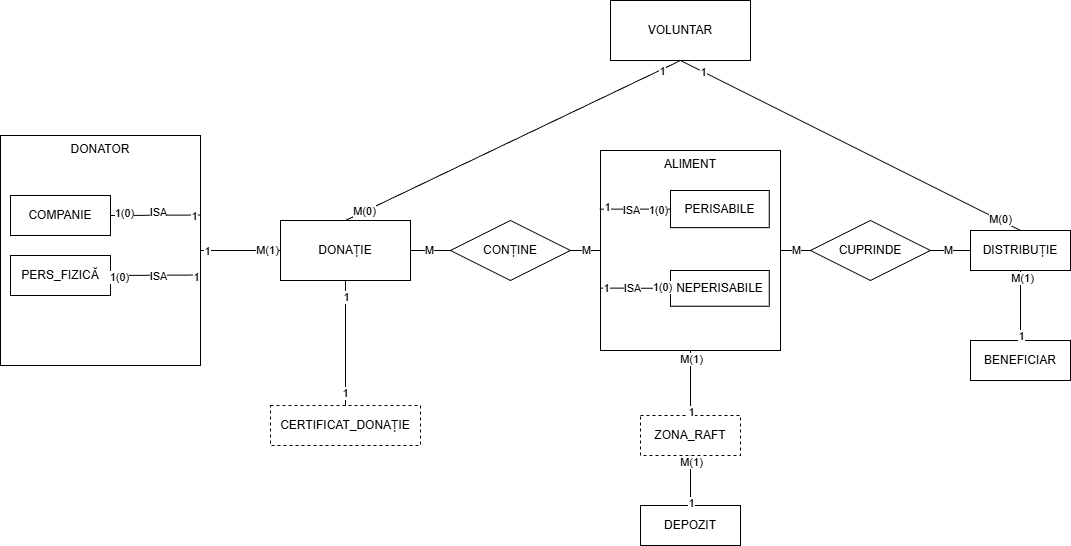

The diagram above was exported from draw.io. Its source (the exported page's mxGraphModel, read from the mxfile embedded in the PNG):
<mxGraphModel dx="1383" dy="874" grid="1" gridSize="10" guides="1" tooltips="1" connect="1" arrows="1" fold="1" page="1" pageScale="1" pageWidth="1100" pageHeight="850" math="0" shadow="0">
  <root>
    <mxCell id="0" />
    <mxCell id="1" parent="0" />
    <mxCell id="33" value="" style="group" vertex="1" connectable="0" parent="1">
      <mxGeometry x="20" y="300" width="200" height="230" as="geometry" />
    </mxCell>
    <mxCell id="30" value="DONATOR" style="rounded=0;whiteSpace=wrap;html=1;verticalAlign=top;" vertex="1" parent="33">
      <mxGeometry width="200" height="229.99999999999997" as="geometry" />
    </mxCell>
    <mxCell id="31" value="COMPANIE" style="whiteSpace=wrap;html=1;align=center;" vertex="1" parent="33">
      <mxGeometry x="10" y="59.99999999999999" width="100" height="39.99999999999999" as="geometry" />
    </mxCell>
    <mxCell id="32" value="PERS_FIZICĂ" style="whiteSpace=wrap;html=1;align=center;" vertex="1" parent="33">
      <mxGeometry x="10" y="119.99999999999999" width="100" height="39.99999999999999" as="geometry" />
    </mxCell>
    <mxCell id="34" value="" style="endArrow=none;html=1;rounded=0;exitX=1;exitY=0.5;exitDx=0;exitDy=0;" edge="1" parent="33" source="31">
      <mxGeometry relative="1" as="geometry">
        <mxPoint x="130" y="80" as="sourcePoint" />
        <mxPoint x="200" y="79.5" as="targetPoint" />
      </mxGeometry>
    </mxCell>
    <mxCell id="35" value="ISA" style="edgeLabel;html=1;align=center;verticalAlign=middle;resizable=0;points=[];" vertex="1" connectable="0" parent="34">
      <mxGeometry x="0.0559" y="3" relative="1" as="geometry">
        <mxPoint as="offset" />
      </mxGeometry>
    </mxCell>
    <mxCell id="107" value="1" style="edgeLabel;html=1;align=center;verticalAlign=middle;resizable=0;points=[];" vertex="1" connectable="0" parent="34">
      <mxGeometry x="0.8734" y="-1" relative="1" as="geometry">
        <mxPoint as="offset" />
      </mxGeometry>
    </mxCell>
    <mxCell id="108" value="1(0)" style="edgeLabel;html=1;align=center;verticalAlign=middle;resizable=0;points=[];" vertex="1" connectable="0" parent="34">
      <mxGeometry x="-0.6988" y="3" relative="1" as="geometry">
        <mxPoint as="offset" />
      </mxGeometry>
    </mxCell>
    <mxCell id="36" value="" style="endArrow=none;html=1;rounded=0;exitX=1;exitY=0.5;exitDx=0;exitDy=0;" edge="1" parent="33" source="32">
      <mxGeometry relative="1" as="geometry">
        <mxPoint x="150" y="140" as="sourcePoint" />
        <mxPoint x="200" y="139.5" as="targetPoint" />
      </mxGeometry>
    </mxCell>
    <mxCell id="37" value="ISA" style="edgeLabel;html=1;align=center;verticalAlign=middle;resizable=0;points=[];" vertex="1" connectable="0" parent="36">
      <mxGeometry x="0.0554" y="-1" relative="1" as="geometry">
        <mxPoint as="offset" />
      </mxGeometry>
    </mxCell>
    <mxCell id="109" value="1" style="edgeLabel;html=1;align=center;verticalAlign=middle;resizable=0;points=[];" vertex="1" connectable="0" parent="36">
      <mxGeometry x="0.8812" y="-2" relative="1" as="geometry">
        <mxPoint as="offset" />
      </mxGeometry>
    </mxCell>
    <mxCell id="110" value="1(0)" style="edgeLabel;html=1;align=center;verticalAlign=middle;resizable=0;points=[];" vertex="1" connectable="0" parent="36">
      <mxGeometry x="-0.8117" y="-1" relative="1" as="geometry">
        <mxPoint as="offset" />
      </mxGeometry>
    </mxCell>
    <mxCell id="3" value="DONAȚIE" style="whiteSpace=wrap;html=1;align=center;" vertex="1" parent="1">
      <mxGeometry x="300" y="385" width="130" height="60" as="geometry" />
    </mxCell>
    <mxCell id="38" value="" style="endArrow=none;html=1;rounded=0;entryX=0;entryY=0.5;entryDx=0;entryDy=0;exitX=1;exitY=0.5;exitDx=0;exitDy=0;" edge="1" parent="1" source="30" target="3">
      <mxGeometry relative="1" as="geometry">
        <mxPoint x="230" y="460" as="sourcePoint" />
        <mxPoint x="290" y="455" as="targetPoint" />
      </mxGeometry>
    </mxCell>
    <mxCell id="57" value="1" style="edgeLabel;html=1;align=center;verticalAlign=middle;resizable=0;points=[];" vertex="1" connectable="0" parent="38">
      <mxGeometry x="-0.8479" relative="1" as="geometry">
        <mxPoint as="offset" />
      </mxGeometry>
    </mxCell>
    <mxCell id="121" value="M(1)" style="edgeLabel;html=1;align=center;verticalAlign=middle;resizable=0;points=[];" vertex="1" connectable="0" parent="38">
      <mxGeometry x="0.6712" y="1" relative="1" as="geometry">
        <mxPoint as="offset" />
      </mxGeometry>
    </mxCell>
    <mxCell id="40" value="CONȚINE" style="shape=rhombus;perimeter=rhombusPerimeter;whiteSpace=wrap;html=1;align=center;" vertex="1" parent="1">
      <mxGeometry x="470" y="385" width="120" height="60" as="geometry" />
    </mxCell>
    <mxCell id="41" value="" style="endArrow=none;html=1;rounded=0;entryX=0;entryY=0.5;entryDx=0;entryDy=0;exitX=1;exitY=0.5;exitDx=0;exitDy=0;" edge="1" parent="1" source="3" target="40">
      <mxGeometry relative="1" as="geometry">
        <mxPoint x="440" y="495" as="sourcePoint" />
        <mxPoint x="600" y="494.40999999999997" as="targetPoint" />
      </mxGeometry>
    </mxCell>
    <mxCell id="117" value="M" style="edgeLabel;html=1;align=center;verticalAlign=middle;resizable=0;points=[];" vertex="1" connectable="0" parent="41">
      <mxGeometry x="-0.091" y="1" relative="1" as="geometry">
        <mxPoint as="offset" />
      </mxGeometry>
    </mxCell>
    <mxCell id="43" value="" style="endArrow=none;html=1;rounded=0;exitX=1;exitY=0.5;exitDx=0;exitDy=0;entryX=0;entryY=0.5;entryDx=0;entryDy=0;" edge="1" parent="1" source="40" target="42">
      <mxGeometry relative="1" as="geometry">
        <mxPoint x="670" y="575" as="sourcePoint" />
        <mxPoint x="830" y="575" as="targetPoint" />
      </mxGeometry>
    </mxCell>
    <mxCell id="118" value="M" style="edgeLabel;html=1;align=center;verticalAlign=middle;resizable=0;points=[];" vertex="1" connectable="0" parent="43">
      <mxGeometry x="0.041" y="1" relative="1" as="geometry">
        <mxPoint as="offset" />
      </mxGeometry>
    </mxCell>
    <mxCell id="44" value="ZONA_RAFT" style="whiteSpace=wrap;html=1;align=center;dashed=1;" vertex="1" parent="1">
      <mxGeometry x="660" y="580" width="100" height="40" as="geometry" />
    </mxCell>
    <mxCell id="45" value="DEPOZIT" style="whiteSpace=wrap;html=1;align=center;" vertex="1" parent="1">
      <mxGeometry x="660" y="670" width="100" height="40" as="geometry" />
    </mxCell>
    <mxCell id="46" value="" style="endArrow=none;html=1;rounded=0;entryX=0.5;entryY=1;entryDx=0;entryDy=0;exitX=0.5;exitY=0;exitDx=0;exitDy=0;" edge="1" parent="1" source="44" target="42">
      <mxGeometry relative="1" as="geometry">
        <mxPoint x="600" y="575" as="sourcePoint" />
        <mxPoint x="760" y="575" as="targetPoint" />
      </mxGeometry>
    </mxCell>
    <mxCell id="62" value="1" style="edgeLabel;html=1;align=center;verticalAlign=middle;resizable=0;points=[];" vertex="1" connectable="0" parent="46">
      <mxGeometry x="-0.8809" relative="1" as="geometry">
        <mxPoint as="offset" />
      </mxGeometry>
    </mxCell>
    <mxCell id="125" value="M(1)" style="edgeLabel;html=1;align=center;verticalAlign=middle;resizable=0;points=[];" vertex="1" connectable="0" parent="46">
      <mxGeometry x="0.7339" relative="1" as="geometry">
        <mxPoint as="offset" />
      </mxGeometry>
    </mxCell>
    <mxCell id="47" value="" style="endArrow=none;html=1;rounded=0;entryX=0.5;entryY=1;entryDx=0;entryDy=0;exitX=0.5;exitY=0;exitDx=0;exitDy=0;" edge="1" parent="1" source="45" target="44">
      <mxGeometry relative="1" as="geometry">
        <mxPoint x="600" y="575" as="sourcePoint" />
        <mxPoint x="760" y="575" as="targetPoint" />
      </mxGeometry>
    </mxCell>
    <mxCell id="64" value="1" style="edgeLabel;html=1;align=center;verticalAlign=middle;resizable=0;points=[];" vertex="1" connectable="0" parent="47">
      <mxGeometry x="-0.8925" relative="1" as="geometry">
        <mxPoint as="offset" />
      </mxGeometry>
    </mxCell>
    <mxCell id="126" value="M(1)" style="edgeLabel;html=1;align=center;verticalAlign=middle;resizable=0;points=[];" vertex="1" connectable="0" parent="47">
      <mxGeometry x="0.7305" relative="1" as="geometry">
        <mxPoint as="offset" />
      </mxGeometry>
    </mxCell>
    <mxCell id="48" value="CUPRINDE" style="shape=rhombus;perimeter=rhombusPerimeter;whiteSpace=wrap;html=1;align=center;" vertex="1" parent="1">
      <mxGeometry x="830" y="385" width="120" height="60" as="geometry" />
    </mxCell>
    <mxCell id="49" value="" style="endArrow=none;html=1;rounded=0;entryX=0;entryY=0.5;entryDx=0;entryDy=0;exitX=1;exitY=0.5;exitDx=0;exitDy=0;" edge="1" parent="1" source="42" target="48">
      <mxGeometry relative="1" as="geometry">
        <mxPoint x="450" y="555" as="sourcePoint" />
        <mxPoint x="610" y="555" as="targetPoint" />
      </mxGeometry>
    </mxCell>
    <mxCell id="119" value="M" style="edgeLabel;html=1;align=center;verticalAlign=middle;resizable=0;points=[];" vertex="1" connectable="0" parent="49">
      <mxGeometry x="0.04" y="1" relative="1" as="geometry">
        <mxPoint as="offset" />
      </mxGeometry>
    </mxCell>
    <mxCell id="50" value="DISTRIBUȚIE" style="whiteSpace=wrap;html=1;align=center;" vertex="1" parent="1">
      <mxGeometry x="990" y="395" width="100" height="40" as="geometry" />
    </mxCell>
    <mxCell id="51" value="" style="endArrow=none;html=1;rounded=0;entryX=1;entryY=0.5;entryDx=0;entryDy=0;exitX=0;exitY=0.5;exitDx=0;exitDy=0;" edge="1" parent="1" source="50" target="48">
      <mxGeometry relative="1" as="geometry">
        <mxPoint x="850" y="555" as="sourcePoint" />
        <mxPoint x="1010" y="555" as="targetPoint" />
      </mxGeometry>
    </mxCell>
    <mxCell id="120" value="M" style="edgeLabel;html=1;align=center;verticalAlign=middle;resizable=0;points=[];" vertex="1" connectable="0" parent="51">
      <mxGeometry x="0.14" y="-1" relative="1" as="geometry">
        <mxPoint as="offset" />
      </mxGeometry>
    </mxCell>
    <mxCell id="52" value="BENEFICIAR" style="whiteSpace=wrap;html=1;align=center;" vertex="1" parent="1">
      <mxGeometry x="990" y="505" width="100" height="40" as="geometry" />
    </mxCell>
    <mxCell id="53" value="" style="endArrow=none;html=1;rounded=0;entryX=0.5;entryY=1;entryDx=0;entryDy=0;exitX=0.5;exitY=0;exitDx=0;exitDy=0;" edge="1" parent="1" source="52" target="50">
      <mxGeometry relative="1" as="geometry">
        <mxPoint x="820" y="625" as="sourcePoint" />
        <mxPoint x="980" y="625" as="targetPoint" />
      </mxGeometry>
    </mxCell>
    <mxCell id="69" value="1" style="edgeLabel;html=1;align=center;verticalAlign=middle;resizable=0;points=[];" vertex="1" connectable="0" parent="53">
      <mxGeometry x="-0.8683" relative="1" as="geometry">
        <mxPoint as="offset" />
      </mxGeometry>
    </mxCell>
    <mxCell id="122" value="M(1)" style="edgeLabel;html=1;align=center;verticalAlign=middle;resizable=0;points=[];" vertex="1" connectable="0" parent="53">
      <mxGeometry x="0.7811" y="-1" relative="1" as="geometry">
        <mxPoint as="offset" />
      </mxGeometry>
    </mxCell>
    <mxCell id="81" value="" style="group" vertex="1" connectable="0" parent="1">
      <mxGeometry x="620" y="315" width="180" height="200" as="geometry" />
    </mxCell>
    <mxCell id="42" value="ALIMENT" style="whiteSpace=wrap;html=1;align=center;verticalAlign=top;" vertex="1" parent="81">
      <mxGeometry width="180" height="200" as="geometry" />
    </mxCell>
    <mxCell id="70" value="PERISABILE" style="whiteSpace=wrap;html=1;align=center;" vertex="1" parent="81">
      <mxGeometry x="70" y="40" width="98.75" height="37.14" as="geometry" />
    </mxCell>
    <mxCell id="71" value="NEPERISABILE" style="whiteSpace=wrap;html=1;align=center;" vertex="1" parent="81">
      <mxGeometry x="70" y="120" width="98.75" height="35.71" as="geometry" />
    </mxCell>
    <mxCell id="82" value="" style="endArrow=none;html=1;rounded=0;entryX=0;entryY=0.5;entryDx=0;entryDy=0;exitX=0;exitY=0.688;exitDx=0;exitDy=0;exitPerimeter=0;" edge="1" parent="81" source="42" target="71">
      <mxGeometry relative="1" as="geometry">
        <mxPoint x="-40" y="130" as="sourcePoint" />
        <mxPoint x="120" y="130" as="targetPoint" />
      </mxGeometry>
    </mxCell>
    <mxCell id="85" value="ISA" style="edgeLabel;html=1;align=center;verticalAlign=middle;resizable=0;points=[];" vertex="1" connectable="0" parent="82">
      <mxGeometry x="-0.1143" relative="1" as="geometry">
        <mxPoint as="offset" />
      </mxGeometry>
    </mxCell>
    <mxCell id="114" value="1" style="edgeLabel;html=1;align=center;verticalAlign=middle;resizable=0;points=[];" vertex="1" connectable="0" parent="82">
      <mxGeometry x="-0.8488" relative="1" as="geometry">
        <mxPoint as="offset" />
      </mxGeometry>
    </mxCell>
    <mxCell id="116" value="1(0)" style="edgeLabel;html=1;align=center;verticalAlign=middle;resizable=0;points=[];" vertex="1" connectable="0" parent="82">
      <mxGeometry x="0.7463" y="1" relative="1" as="geometry">
        <mxPoint as="offset" />
      </mxGeometry>
    </mxCell>
    <mxCell id="83" value="" style="endArrow=none;html=1;rounded=0;entryX=0;entryY=0.5;entryDx=0;entryDy=0;exitX=-0.005;exitY=0.293;exitDx=0;exitDy=0;exitPerimeter=0;" edge="1" parent="81" source="42" target="70">
      <mxGeometry relative="1" as="geometry">
        <mxPoint x="-40" y="130" as="sourcePoint" />
        <mxPoint x="120" y="130" as="targetPoint" />
      </mxGeometry>
    </mxCell>
    <mxCell id="84" value="ISA" style="edgeLabel;html=1;align=center;verticalAlign=middle;resizable=0;points=[];" vertex="1" connectable="0" parent="83">
      <mxGeometry x="-0.1178" y="-1" relative="1" as="geometry">
        <mxPoint as="offset" />
      </mxGeometry>
    </mxCell>
    <mxCell id="111" value="1" style="edgeLabel;html=1;align=center;verticalAlign=middle;resizable=0;points=[];" vertex="1" connectable="0" parent="83">
      <mxGeometry x="-0.7758" y="2" relative="1" as="geometry">
        <mxPoint as="offset" />
      </mxGeometry>
    </mxCell>
    <mxCell id="112" value="1(0)" style="edgeLabel;html=1;align=center;verticalAlign=middle;resizable=0;points=[];" vertex="1" connectable="0" parent="83">
      <mxGeometry x="0.648" y="-1" relative="1" as="geometry">
        <mxPoint as="offset" />
      </mxGeometry>
    </mxCell>
    <mxCell id="87" value="VOLUNTAR" style="whiteSpace=wrap;html=1;align=center;" vertex="1" parent="1">
      <mxGeometry x="630" y="165" width="140" height="60" as="geometry" />
    </mxCell>
    <mxCell id="88" value="" style="endArrow=none;html=1;rounded=0;exitX=0.5;exitY=0;exitDx=0;exitDy=0;entryX=0.5;entryY=1;entryDx=0;entryDy=0;" edge="1" parent="1" source="3" target="87">
      <mxGeometry relative="1" as="geometry">
        <mxPoint x="300" y="295" as="sourcePoint" />
        <mxPoint x="700" y="265" as="targetPoint" />
      </mxGeometry>
    </mxCell>
    <mxCell id="123" value="M(0)" style="edgeLabel;html=1;align=center;verticalAlign=middle;resizable=0;points=[];" vertex="1" connectable="0" parent="88">
      <mxGeometry x="-0.8852" y="1" relative="1" as="geometry">
        <mxPoint as="offset" />
      </mxGeometry>
    </mxCell>
    <mxCell id="129" value="1" style="edgeLabel;html=1;align=center;verticalAlign=middle;resizable=0;points=[];" vertex="1" connectable="0" parent="88">
      <mxGeometry x="0.8829" y="-1" relative="1" as="geometry">
        <mxPoint as="offset" />
      </mxGeometry>
    </mxCell>
    <mxCell id="89" value="" style="endArrow=none;html=1;rounded=0;entryX=0.5;entryY=0;entryDx=0;entryDy=0;exitX=0.5;exitY=1;exitDx=0;exitDy=0;" edge="1" parent="1" source="87" target="50">
      <mxGeometry relative="1" as="geometry">
        <mxPoint x="700" y="265" as="sourcePoint" />
        <mxPoint x="900" y="235" as="targetPoint" />
      </mxGeometry>
    </mxCell>
    <mxCell id="124" value="M(0)" style="edgeLabel;html=1;align=center;verticalAlign=middle;resizable=0;points=[];" vertex="1" connectable="0" parent="89">
      <mxGeometry x="0.8739" y="1" relative="1" as="geometry">
        <mxPoint as="offset" />
      </mxGeometry>
    </mxCell>
    <mxCell id="130" value="1" style="edgeLabel;html=1;align=center;verticalAlign=middle;resizable=0;points=[];" vertex="1" connectable="0" parent="89">
      <mxGeometry x="-0.8693" relative="1" as="geometry">
        <mxPoint as="offset" />
      </mxGeometry>
    </mxCell>
    <mxCell id="99" value="CERTIFICAT_DONAȚIE" style="whiteSpace=wrap;html=1;align=center;dashed=1;" vertex="1" parent="1">
      <mxGeometry x="290" y="570" width="150" height="40" as="geometry" />
    </mxCell>
    <mxCell id="101" value="" style="endArrow=none;html=1;rounded=0;exitX=0.5;exitY=1;exitDx=0;exitDy=0;entryX=0.5;entryY=0;entryDx=0;entryDy=0;" edge="1" parent="1" source="3" target="99">
      <mxGeometry relative="1" as="geometry">
        <mxPoint x="150" y="574.47" as="sourcePoint" />
        <mxPoint x="310" y="574.47" as="targetPoint" />
      </mxGeometry>
    </mxCell>
    <mxCell id="105" value="1" style="edgeLabel;html=1;align=center;verticalAlign=middle;resizable=0;points=[];" vertex="1" connectable="0" parent="101">
      <mxGeometry x="-0.7381" relative="1" as="geometry">
        <mxPoint as="offset" />
      </mxGeometry>
    </mxCell>
    <mxCell id="106" value="1" style="edgeLabel;html=1;align=center;verticalAlign=middle;resizable=0;points=[];" vertex="1" connectable="0" parent="101">
      <mxGeometry x="0.7945" y="-1" relative="1" as="geometry">
        <mxPoint as="offset" />
      </mxGeometry>
    </mxCell>
  </root>
</mxGraphModel>